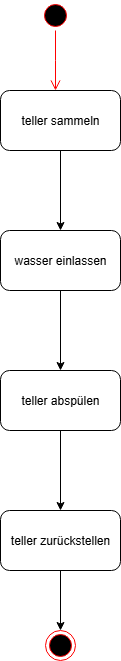

The diagram above was exported from draw.io. Its source (the exported page's mxGraphModel, read from the mxfile embedded in the PNG):
<mxGraphModel dx="778" dy="468" grid="1" gridSize="10" guides="1" tooltips="1" connect="1" arrows="1" fold="1" page="1" pageScale="1" pageWidth="827" pageHeight="1169" math="0" shadow="0">
  <root>
    <mxCell id="0" />
    <mxCell id="1" parent="0" />
    <mxCell id="dn40PTuTHTJ_xit1YCUA-28" value="" style="ellipse;html=1;shape=startState;fillColor=#000000;strokeColor=#ff0000;" vertex="1" parent="1">
      <mxGeometry x="190" y="40" width="30" height="30" as="geometry" />
    </mxCell>
    <mxCell id="dn40PTuTHTJ_xit1YCUA-29" value="" style="edgeStyle=orthogonalEdgeStyle;html=1;verticalAlign=bottom;endArrow=open;endSize=8;strokeColor=#ff0000;rounded=0;" edge="1" source="dn40PTuTHTJ_xit1YCUA-28" parent="1">
      <mxGeometry relative="1" as="geometry">
        <mxPoint x="205" y="130" as="targetPoint" />
      </mxGeometry>
    </mxCell>
    <mxCell id="dn40PTuTHTJ_xit1YCUA-32" value="" style="edgeStyle=orthogonalEdgeStyle;rounded=0;orthogonalLoop=1;jettySize=auto;html=1;" edge="1" parent="1" source="dn40PTuTHTJ_xit1YCUA-30" target="dn40PTuTHTJ_xit1YCUA-31">
      <mxGeometry relative="1" as="geometry" />
    </mxCell>
    <mxCell id="dn40PTuTHTJ_xit1YCUA-30" value="teller sammeln" style="rounded=1;whiteSpace=wrap;html=1;" vertex="1" parent="1">
      <mxGeometry x="150" y="130" width="120" height="60" as="geometry" />
    </mxCell>
    <mxCell id="dn40PTuTHTJ_xit1YCUA-34" value="" style="edgeStyle=orthogonalEdgeStyle;rounded=0;orthogonalLoop=1;jettySize=auto;html=1;" edge="1" parent="1" source="dn40PTuTHTJ_xit1YCUA-31" target="dn40PTuTHTJ_xit1YCUA-33">
      <mxGeometry relative="1" as="geometry" />
    </mxCell>
    <mxCell id="dn40PTuTHTJ_xit1YCUA-31" value="wasser einlassen" style="whiteSpace=wrap;html=1;rounded=1;" vertex="1" parent="1">
      <mxGeometry x="150" y="270" width="120" height="60" as="geometry" />
    </mxCell>
    <mxCell id="dn40PTuTHTJ_xit1YCUA-36" value="" style="edgeStyle=orthogonalEdgeStyle;rounded=0;orthogonalLoop=1;jettySize=auto;html=1;" edge="1" parent="1" source="dn40PTuTHTJ_xit1YCUA-33" target="dn40PTuTHTJ_xit1YCUA-35">
      <mxGeometry relative="1" as="geometry" />
    </mxCell>
    <mxCell id="dn40PTuTHTJ_xit1YCUA-33" value="teller abspülen" style="whiteSpace=wrap;html=1;rounded=1;" vertex="1" parent="1">
      <mxGeometry x="150" y="410" width="120" height="60" as="geometry" />
    </mxCell>
    <mxCell id="dn40PTuTHTJ_xit1YCUA-38" value="" style="edgeStyle=orthogonalEdgeStyle;rounded=0;orthogonalLoop=1;jettySize=auto;html=1;" edge="1" parent="1" source="dn40PTuTHTJ_xit1YCUA-35" target="dn40PTuTHTJ_xit1YCUA-37">
      <mxGeometry relative="1" as="geometry" />
    </mxCell>
    <mxCell id="dn40PTuTHTJ_xit1YCUA-35" value="teller zurückstellen" style="whiteSpace=wrap;html=1;rounded=1;" vertex="1" parent="1">
      <mxGeometry x="150" y="550" width="120" height="60" as="geometry" />
    </mxCell>
    <mxCell id="dn40PTuTHTJ_xit1YCUA-37" value="" style="ellipse;html=1;shape=endState;fillColor=#000000;strokeColor=#ff0000;" vertex="1" parent="1">
      <mxGeometry x="195" y="670" width="30" height="30" as="geometry" />
    </mxCell>
  </root>
</mxGraphModel>